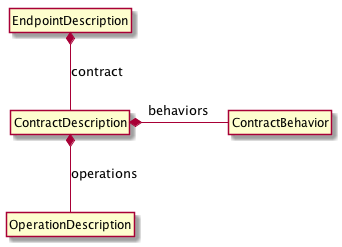

The diagram above was rendered by PlantUML. Its source (embedded in the PNG):
@startuml
hide members
hide circle
EndpointDescription *-- ContractDescription : contract
ContractDescription *-- OperationDescription : operations
ContractDescription *- ContractBehavior : behaviors
@enduml